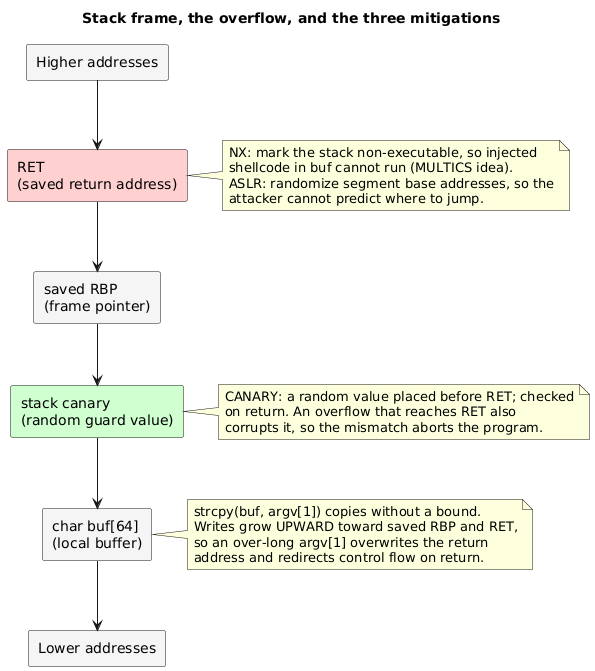

The diagram above was rendered by PlantUML. Its source (embedded in the PNG):
@startuml
title Stack frame, the overflow, and the three mitigations

skinparam shadowing false
skinparam rectangle {
  BackgroundColor #f5f5f5
}

rectangle "Higher addresses" as hi
rectangle "RET\n(saved return address)" as ret #ffd0d0
rectangle "saved RBP\n(frame pointer)" as rbp
rectangle "stack canary\n(random guard value)" as canary #d0ffd0
rectangle "char buf[64]\n(local buffer)" as buf
rectangle "Lower addresses" as lo

hi -down-> ret
ret -down-> rbp
rbp -down-> canary
canary -down-> buf
buf -down-> lo

note right of buf
  strcpy(buf, argv[1]) copies without a bound.
  Writes grow UPWARD toward saved RBP and RET,
  so an over-long argv[1] overwrites the return
  address and redirects control flow on return.
end note

note right of canary
  CANARY: a random value placed before RET; checked
  on return. An overflow that reaches RET also
  corrupts it, so the mismatch aborts the program.
end note

note right of ret
  NX: mark the stack non-executable, so injected
  shellcode in buf cannot run (MULTICS idea).
  ASLR: randomize segment base addresses, so the
  attacker cannot predict where to jump.
end note
@enduml